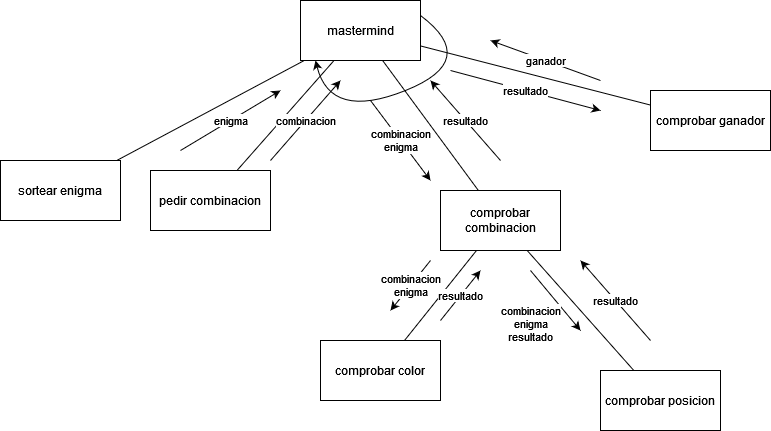

The diagram above was exported from draw.io. Its source (the exported page's mxGraphModel, read from the mxfile embedded in the PNG):
<mxGraphModel dx="1038" dy="577" grid="1" gridSize="10" guides="1" tooltips="1" connect="1" arrows="1" fold="1" page="1" pageScale="1" pageWidth="827" pageHeight="1169" math="0" shadow="0">
  <root>
    <mxCell id="0" />
    <mxCell id="1" parent="0" />
    <mxCell id="jNqw93-WmFc_Hv-v60tD-2" value="mastermind" style="rounded=0;whiteSpace=wrap;html=1;" vertex="1" parent="1">
      <mxGeometry x="320" y="30" width="120" height="60" as="geometry" />
    </mxCell>
    <mxCell id="jNqw93-WmFc_Hv-v60tD-3" value="sortear enigma" style="rounded=0;whiteSpace=wrap;html=1;" vertex="1" parent="1">
      <mxGeometry x="20" y="190" width="120" height="60" as="geometry" />
    </mxCell>
    <mxCell id="jNqw93-WmFc_Hv-v60tD-4" value="" style="endArrow=none;html=1;rounded=0;" edge="1" parent="1" source="jNqw93-WmFc_Hv-v60tD-3" target="jNqw93-WmFc_Hv-v60tD-2">
      <mxGeometry width="50" height="50" relative="1" as="geometry">
        <mxPoint x="390" y="320" as="sourcePoint" />
        <mxPoint x="440" y="270" as="targetPoint" />
      </mxGeometry>
    </mxCell>
    <mxCell id="jNqw93-WmFc_Hv-v60tD-5" value="enigma" style="endArrow=classic;html=1;rounded=0;" edge="1" parent="1">
      <mxGeometry width="50" height="50" relative="1" as="geometry">
        <mxPoint x="200" y="180" as="sourcePoint" />
        <mxPoint x="300" y="120" as="targetPoint" />
      </mxGeometry>
    </mxCell>
    <mxCell id="jNqw93-WmFc_Hv-v60tD-6" value="comprobar combinacion" style="rounded=0;whiteSpace=wrap;html=1;" vertex="1" parent="1">
      <mxGeometry x="460" y="220" width="120" height="60" as="geometry" />
    </mxCell>
    <mxCell id="jNqw93-WmFc_Hv-v60tD-7" value="pedir combinacion" style="rounded=0;whiteSpace=wrap;html=1;" vertex="1" parent="1">
      <mxGeometry x="170" y="200" width="120" height="60" as="geometry" />
    </mxCell>
    <mxCell id="jNqw93-WmFc_Hv-v60tD-8" value="" style="endArrow=none;html=1;rounded=0;" edge="1" parent="1" source="jNqw93-WmFc_Hv-v60tD-7" target="jNqw93-WmFc_Hv-v60tD-2">
      <mxGeometry width="50" height="50" relative="1" as="geometry">
        <mxPoint x="390" y="320" as="sourcePoint" />
        <mxPoint x="440" y="270" as="targetPoint" />
      </mxGeometry>
    </mxCell>
    <mxCell id="jNqw93-WmFc_Hv-v60tD-9" value="combinacion" style="endArrow=classic;html=1;rounded=0;" edge="1" parent="1">
      <mxGeometry width="50" height="50" relative="1" as="geometry">
        <mxPoint x="290" y="190" as="sourcePoint" />
        <mxPoint x="360" y="110" as="targetPoint" />
      </mxGeometry>
    </mxCell>
    <mxCell id="jNqw93-WmFc_Hv-v60tD-10" value="" style="endArrow=none;html=1;rounded=0;" edge="1" parent="1" source="jNqw93-WmFc_Hv-v60tD-6" target="jNqw93-WmFc_Hv-v60tD-2">
      <mxGeometry width="50" height="50" relative="1" as="geometry">
        <mxPoint x="390" y="320" as="sourcePoint" />
        <mxPoint x="440" y="270" as="targetPoint" />
      </mxGeometry>
    </mxCell>
    <mxCell id="jNqw93-WmFc_Hv-v60tD-11" value="&lt;div&gt;combinacion&lt;/div&gt;&lt;div&gt;enigma&lt;/div&gt;" style="endArrow=classic;html=1;rounded=0;" edge="1" parent="1">
      <mxGeometry width="50" height="50" relative="1" as="geometry">
        <mxPoint x="390" y="130" as="sourcePoint" />
        <mxPoint x="450" y="210" as="targetPoint" />
      </mxGeometry>
    </mxCell>
    <mxCell id="jNqw93-WmFc_Hv-v60tD-12" value="resultado" style="endArrow=classic;html=1;rounded=0;" edge="1" parent="1">
      <mxGeometry width="50" height="50" relative="1" as="geometry">
        <mxPoint x="520" y="190" as="sourcePoint" />
        <mxPoint x="450" y="110" as="targetPoint" />
      </mxGeometry>
    </mxCell>
    <mxCell id="jNqw93-WmFc_Hv-v60tD-13" value="comprobar color" style="rounded=0;whiteSpace=wrap;html=1;" vertex="1" parent="1">
      <mxGeometry x="340" y="370" width="120" height="60" as="geometry" />
    </mxCell>
    <mxCell id="jNqw93-WmFc_Hv-v60tD-14" value="comprobar posicion" style="rounded=0;whiteSpace=wrap;html=1;" vertex="1" parent="1">
      <mxGeometry x="620" y="400" width="120" height="60" as="geometry" />
    </mxCell>
    <mxCell id="jNqw93-WmFc_Hv-v60tD-15" value="&lt;div&gt;combinacion&lt;/div&gt;&lt;div&gt;enigma&lt;/div&gt;" style="endArrow=classic;html=1;rounded=0;" edge="1" parent="1">
      <mxGeometry width="50" height="50" relative="1" as="geometry">
        <mxPoint x="450" y="290" as="sourcePoint" />
        <mxPoint x="410" y="340" as="targetPoint" />
      </mxGeometry>
    </mxCell>
    <mxCell id="jNqw93-WmFc_Hv-v60tD-16" value="" style="endArrow=none;html=1;rounded=0;" edge="1" parent="1" source="jNqw93-WmFc_Hv-v60tD-14" target="jNqw93-WmFc_Hv-v60tD-6">
      <mxGeometry width="50" height="50" relative="1" as="geometry">
        <mxPoint x="390" y="320" as="sourcePoint" />
        <mxPoint x="440" y="270" as="targetPoint" />
      </mxGeometry>
    </mxCell>
    <mxCell id="jNqw93-WmFc_Hv-v60tD-17" value="" style="endArrow=none;html=1;rounded=0;" edge="1" parent="1" source="jNqw93-WmFc_Hv-v60tD-13" target="jNqw93-WmFc_Hv-v60tD-6">
      <mxGeometry width="50" height="50" relative="1" as="geometry">
        <mxPoint x="390" y="320" as="sourcePoint" />
        <mxPoint x="440" y="270" as="targetPoint" />
      </mxGeometry>
    </mxCell>
    <mxCell id="jNqw93-WmFc_Hv-v60tD-18" value="resultado" style="endArrow=classic;html=1;rounded=0;" edge="1" parent="1">
      <mxGeometry width="50" height="50" relative="1" as="geometry">
        <mxPoint x="460" y="350" as="sourcePoint" />
        <mxPoint x="500" y="300" as="targetPoint" />
      </mxGeometry>
    </mxCell>
    <mxCell id="jNqw93-WmFc_Hv-v60tD-19" value="&lt;div&gt;combinacion&lt;/div&gt;&lt;div&gt;enigma&lt;/div&gt;&lt;div&gt;resultado&lt;/div&gt;&lt;div&gt;&lt;br&gt;&lt;/div&gt;" style="endArrow=classic;html=1;rounded=0;" edge="1" parent="1">
      <mxGeometry x="0.1803" y="-38" width="50" height="50" relative="1" as="geometry">
        <mxPoint x="550" y="300" as="sourcePoint" />
        <mxPoint x="600" y="360" as="targetPoint" />
        <mxPoint as="offset" />
      </mxGeometry>
    </mxCell>
    <mxCell id="jNqw93-WmFc_Hv-v60tD-20" value="resultado" style="endArrow=classic;html=1;rounded=0;" edge="1" parent="1">
      <mxGeometry width="50" height="50" relative="1" as="geometry">
        <mxPoint x="670" y="370" as="sourcePoint" />
        <mxPoint x="600" y="290" as="targetPoint" />
      </mxGeometry>
    </mxCell>
    <mxCell id="jNqw93-WmFc_Hv-v60tD-21" value="comprobar ganador" style="rounded=0;whiteSpace=wrap;html=1;" vertex="1" parent="1">
      <mxGeometry x="670" y="120" width="120" height="60" as="geometry" />
    </mxCell>
    <mxCell id="jNqw93-WmFc_Hv-v60tD-22" value="resultado" style="endArrow=classic;html=1;rounded=0;" edge="1" parent="1">
      <mxGeometry width="50" height="50" relative="1" as="geometry">
        <mxPoint x="470" y="100" as="sourcePoint" />
        <mxPoint x="620" y="140" as="targetPoint" />
      </mxGeometry>
    </mxCell>
    <mxCell id="jNqw93-WmFc_Hv-v60tD-23" value="" style="endArrow=none;html=1;rounded=0;" edge="1" parent="1" source="jNqw93-WmFc_Hv-v60tD-21" target="jNqw93-WmFc_Hv-v60tD-2">
      <mxGeometry width="50" height="50" relative="1" as="geometry">
        <mxPoint x="390" y="320" as="sourcePoint" />
        <mxPoint x="440" y="270" as="targetPoint" />
      </mxGeometry>
    </mxCell>
    <mxCell id="jNqw93-WmFc_Hv-v60tD-24" value="ganador" style="endArrow=classic;html=1;rounded=0;" edge="1" parent="1">
      <mxGeometry width="50" height="50" relative="1" as="geometry">
        <mxPoint x="620" y="110" as="sourcePoint" />
        <mxPoint x="510" y="70" as="targetPoint" />
      </mxGeometry>
    </mxCell>
    <mxCell id="jNqw93-WmFc_Hv-v60tD-27" value="" style="curved=1;endArrow=classic;html=1;rounded=0;exitX=1;exitY=0.25;exitDx=0;exitDy=0;entryX=0.125;entryY=1;entryDx=0;entryDy=0;entryPerimeter=0;" edge="1" parent="1" source="jNqw93-WmFc_Hv-v60tD-2" target="jNqw93-WmFc_Hv-v60tD-2">
      <mxGeometry width="50" height="50" relative="1" as="geometry">
        <mxPoint x="450" y="50" as="sourcePoint" />
        <mxPoint x="340" y="80" as="targetPoint" />
        <Array as="points">
          <mxPoint x="500" y="90" />
          <mxPoint x="350" y="150" />
        </Array>
      </mxGeometry>
    </mxCell>
  </root>
</mxGraphModel>